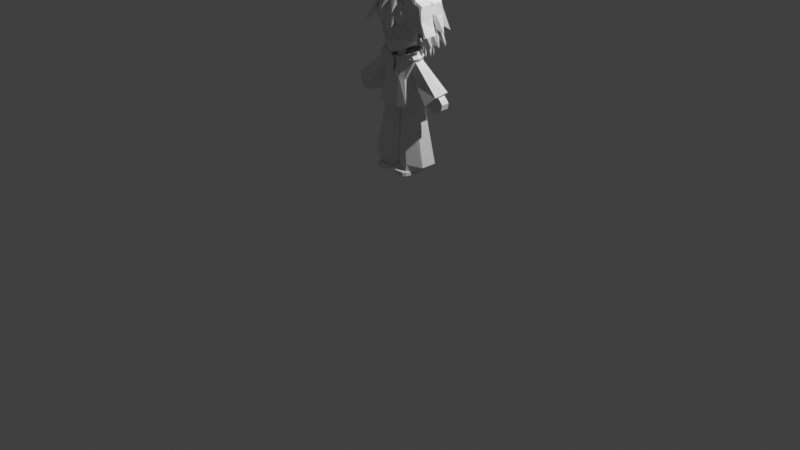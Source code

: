 # Source: LowPolyOllieV22.blend  (saved by Blender 5.0.119; exported with 4.5.12 LTS)
import bpy
from mathutils import Matrix  # noqa: F401  (used for matrix-valued properties, if any)

bpy.ops.wm.read_factory_settings(use_empty=True)
scene = bpy.context.scene
scene.name = 'Scene'

# ---- collections
col_ollie = bpy.data.collections.new('ollie'); scene.collection.children.link(col_ollie)

# ---- materials (node trees are filled in below, after node groups)
mat_material = bpy.data.materials.new('Material')

# ---- material node trees
mat_material.use_nodes = True; mat_material.node_tree.nodes.clear()
_N = mat_material.node_tree.nodes; _L = mat_material.node_tree.links
n0 = _N.new('ShaderNodeBsdfPrincipled'); n0.name = 'Principled BSDF'; n0.location = (-200, 100)
n1 = _N.new('ShaderNodeOutputMaterial'); n1.name = 'Material Output'; n1.location = (200, 100)
_L.new(n0.outputs[0], n1.inputs[0])
n1.is_active_output = True

# ---- world
world_world = bpy.data.worlds.new('World'); scene.world = world_world
world_world.use_nodes = True; world_world.node_tree.nodes.clear()
_N = world_world.node_tree.nodes; _L = world_world.node_tree.links
n0 = _N.new('ShaderNodeOutputWorld'); n0.name = 'World Output'; n0.location = (200, 100)
n1 = _N.new('ShaderNodeBackground'); n1.name = 'Background'; n1.location = (-200, 100)
n1.inputs[0].default_value = (0.05088, 0.05088, 0.05088, 1.0)
_L.new(n1.outputs[0], n0.inputs[0])
n0.is_active_output = True
world_world.color = (0.05088, 0.05088, 0.05088)
world_world.sun_shadow_jitter_overblur = 0.0

# ---- cameras
cam_camera = bpy.data.cameras.new('Camera')
cam_camera.clip_end = 100.0
cam_camera.ortho_scale = 7.314

# ---- lights
light_light = bpy.data.lights.new('Light', 'POINT')
light_light.energy = 1000.0
light_light.shadow_soft_size = 0.1

# ---- meshes
me_cube = bpy.data.meshes.new('Cube')
me_cube.from_pydata([(0.04453, -0.08943, 0.565), (0.05973, -0.05196, 0.6189), (0.02066, 0.122, 0.565), (0.05973, 0.122, 0.668), (0.2054, -0.09587, 0.565), (0.1883, -0.05196, 0.6189), (0.2274, 0.122, 0.565), (0.1883, 0.122, 0.668), (0.02066, 0.01305, 0.565), (0.05973, 0.01305, 0.668), (0.2274, 0.01305, 0.565), (0.1883, 0.01305, 0.668), (0.04453, -0.08943, 0.6009), (0.02066, 0.122, 0.6009), (0.2274, 0.122, 0.6009), (0.2054, -0.09587, 0.6009), (0.2274, 0.01305, 0.6009), (0.02066, 0.01305, 0.6009), (0.1787, 0.1632, 0.565), (0.1787, 0.122, 0.668), (0.1787, -0.122, 0.565), (0.1787, -0.05196, 0.6189), (0.1787, 0.01305, 0.668), (0.1787, 0.01305, 0.565), (0.1787, -0.122, 0.6009), (0.1787, 0.1632, 0.6009), (0.06806, 0.1632, 0.565), (0.06806, -0.05196, 0.6189), (0.06806, 0.01305, 0.565), (0.06806, -0.122, 0.6009), (0.06806, 0.122, 0.668), (0.06806, -0.122, 0.565), (0.06806, 0.01305, 0.668), (0.06806, 0.1632, 0.6009)], [], [(17, 9, 3, 13), (25, 19, 7, 14), (16, 11, 5, 15), (29, 27, 1, 12), (23, 10, 4, 20), (32, 9, 1, 27), (30, 3, 9, 32), (18, 6, 10, 23), (14, 7, 11, 16), (12, 1, 9, 17), (0, 12, 17, 8), (6, 14, 16, 10), (31, 29, 12, 0), (10, 16, 15, 4), (18, 25, 14, 6), (8, 17, 13, 2), (26, 33, 25, 18), (4, 15, 24, 20), (26, 18, 23, 28), (7, 19, 22, 11), (11, 22, 21, 5), (28, 23, 20, 31), (15, 5, 21, 24), (33, 30, 19, 25), (13, 3, 30, 33), (8, 28, 31, 0), (2, 26, 28, 8), (2, 13, 33, 26), (20, 24, 29, 31), (19, 30, 32, 22), (22, 32, 27, 21), (24, 21, 27, 29)])
_uv = me_cube.uv_layers.new(name='UVMap')
_uv.uv.foreach_set('vector', [0.4947, 0.1384, 0.625, 0.1384, 0.625, 0.25, 0.4947, 0.25, 0.4947, 0.4411, 0.625, 0.4411, 0.625, 0.5, 0.4947, 0.5, 0.4947, 0.6116, 0.625, 0.6116, 0.625, 0.75, 0.4947, 0.75, 0.4947, 0.9427, 0.625, 0.9427, 0.625, 1.0, 0.4947, 1.0, 0.3161, 0.6116, 0.375, 0.6116, 0.375, 0.75, 0.3161, 0.75, 0.8177, 0.6116, 0.875, 0.6116, 0.875, 0.75, 0.8177, 0.75, 0.8177, 0.5, 0.875, 0.5, 0.875, 0.6116, 0.8177, 0.6116, 0.3161, 0.5, 0.375, 0.5, 0.375, 0.6116, 0.3161, 0.6116, 0.4947, 0.5, 0.625, 0.5, 0.625, 0.6116, 0.4947, 0.6116, 0.4947, 0.0, 0.625, 0.0, 0.625, 0.1384, 0.4947, 0.1384, 0.375, 0.0, 0.4947, 0.0, 0.4947, 0.1384, 0.375, 0.1384, 0.375, 0.5, 0.4947, 0.5, 0.4947, 0.6116, 0.375, 0.6116, 0.375, 0.9427, 0.4947, 0.9427, 0.4947, 1.0, 0.375, 1.0, 0.375, 0.6116, 0.4947, 0.6116, 0.4947, 0.75, 0.375, 0.75, 0.375, 0.4411, 0.4947, 0.4411, 0.4947, 0.5, 0.375, 0.5, 0.375, 0.1384, 0.4947, 0.1384, 0.4947, 0.25, 0.375, 0.25, 0.375, 0.3073, 0.4947, 0.3073, 0.4947, 0.4411, 0.375, 0.4411, 0.375, 0.75, 0.4947, 0.75, 0.4947, 0.8089, 0.375, 0.8089, 0.1823, 0.5, 0.3161, 0.5, 0.3161, 0.6116, 0.1823, 0.6116, 0.625, 0.5, 0.6839, 0.5, 0.6839, 0.6116, 0.625, 0.6116, 0.625, 0.6116, 0.6839, 0.6116, 0.6839, 0.75, 0.625, 0.75, 0.1823, 0.6116, 0.3161, 0.6116, 0.3161, 0.75, 0.1823, 0.75, 0.4947, 0.75, 0.625, 0.75, 0.625, 0.8089, 0.4947, 0.8089, 0.4947, 0.3073, 0.625, 0.3073, 0.625, 0.4411, 0.4947, 0.4411, 0.4947, 0.25, 0.625, 0.25, 0.625, 0.3073, 0.4947, 0.3073, 0.125, 0.6116, 0.1823, 0.6116, 0.1823, 0.75, 0.125, 0.75, 0.125, 0.5, 0.1823, 0.5, 0.1823, 0.6116, 0.125, 0.6116, 0.375, 0.25, 0.4947, 0.25, 0.4947, 0.3073, 0.375, 0.3073, 0.375, 0.8089, 0.4947, 0.8089, 0.4947, 0.9427, 0.375, 0.9427, 0.6839, 0.5, 0.8177, 0.5, 0.8177, 0.6116, 0.6839, 0.6116, 0.6839, 0.6116, 0.8177, 0.6116, 0.8177, 0.75, 0.6839, 0.75, 0.4947, 0.8089, 0.625, 0.8089, 0.625, 0.9427, 0.4947, 0.9427])
me_cube.update()
me_cylinder = bpy.data.meshes.new('Cylinder')
me_cylinder.from_pydata([(0.186, 0.2535, 0.5893), (0.1041, 0.195, 1.323), (0.2425, 0.1696, 0.5877), (0.1892, 0.1375, 1.323), (0.2425, 0.001817, 0.5877), (0.1892, 0.02263, 1.323), (0.186, -0.08209, 0.6193), (0.1041, -0.03483, 1.323), (0.007503, -0.002169, 0.5961), (0.003757, 0.02263, 1.323), (0.01901, 0.1696, 0.5965), (0.003757, 0.1375, 1.323), (0.186, 0.2535, 0.6468), (0.3292, 0.1694, 0.6597), (0.3292, 0.001627, 0.6597), (0.186, -0.08209, 0.6768), (0.001964, 0.001817, 0.6468), (0.001964, 0.1696, 0.6468), (0.2785, 0.1696, 0.6264), (0.2785, 0.001817, 0.6264), (0.186, -0.08209, 0.6454), (0.01495, -0.008338, 0.6197), (0.01495, 0.1595, 0.6197), (0.1854, 0.2398, 0.616), (0.06726, -0.09895, 0.6271), (0.05304, -0.005594, 1.323), (0.07272, -0.05072, 0.6865), (0.07101, -0.05238, 0.6428)], [], [(12, 1, 3, 13), (13, 3, 5, 14), (14, 5, 7, 15), (26, 25, 9, 16), (16, 9, 11, 17), (17, 11, 1, 12), (22, 17, 12, 23), (21, 16, 17, 22), (27, 26, 16, 21), (19, 14, 15, 20), (18, 13, 14, 19), (23, 12, 13, 18), (0, 23, 18, 2), (2, 18, 19, 4), (4, 19, 20, 6), (24, 27, 21, 8), (8, 21, 22, 10), (10, 22, 23, 0), (6, 20, 27, 24), (20, 15, 26, 27), (15, 7, 25, 26)])
_uv = me_cylinder.uv_layers.new(name='UVMap')
_uv.uv.foreach_set('vector', [1.0, 0.08177, 1.0, 1.0, 0.8333, 1.0, 0.8333, 0.08177, 0.8333, 0.08177, 0.8333, 1.0, 0.6667, 1.0, 0.6667, 0.08177, 0.6667, 0.08177, 0.6667, 1.0, 0.5, 1.0, 0.5, 0.08177, 0.4152, 0.08177, 0.4152, 1.0, 0.3333, 1.0, 0.3333, 0.08177, 0.3333, 0.08177, 0.3333, 1.0, 0.1667, 1.0, 0.1667, 0.08177, 0.1667, 0.08177, 0.1667, 1.0, -8.941e-08, 1.0, -8.941e-08, 0.08177, 0.1667, 0.03707, 0.1667, 0.08177, -8.941e-08, 0.08177, -8.941e-08, 0.03707, 0.3333, 0.03707, 0.3333, 0.08177, 0.1667, 0.08177, 0.1667, 0.03707, 0.4152, 0.03707, 0.4152, 0.08177, 0.3333, 0.08177, 0.3333, 0.03707, 0.6667, 0.03707, 0.6667, 0.08177, 0.5, 0.08177, 0.5, 0.03707, 0.8333, 0.03707, 0.8333, 0.08177, 0.6667, 0.08177, 0.6667, 0.03707, 1.0, 0.03707, 1.0, 0.08177, 0.8333, 0.08177, 0.8333, 0.03707, 1.0, 0.0, 1.0, 0.03707, 0.8333, 0.03707, 0.8333, 0.0, 0.8333, 0.0, 0.8333, 0.03707, 0.6667, 0.03707, 0.6667, 0.0, 0.6667, 0.0, 0.6667, 0.03707, 0.5, 0.03707, 0.5, 0.0, 0.4152, 0.0, 0.4152, 0.03707, 0.3333, 0.03707, 0.3333, 0.0, 0.3333, 0.0, 0.3333, 0.03707, 0.1667, 0.03707, 0.1667, 0.0, 0.1667, 0.0, 0.1667, 0.03707, -8.941e-08, 0.03707, -8.941e-08, 0.0, 0.5, 0.0, 0.5, 0.03707, 0.4152, 0.03707, 0.4152, 0.0, 0.5, 0.03707, 0.5, 0.08177, 0.4152, 0.08177, 0.4152, 0.03707, 0.5, 0.08177, 0.5, 1.0, 0.4152, 1.0, 0.4152, 0.08177])
me_cylinder.update()
me_cube_001 = bpy.data.meshes.new('Cube.001')
me_cube_001.from_pydata([(0.6829, -0.3104, -0.947), (0.7308, -0.05861, 0.9721), (0.6829, 0.8392, -0.947), (0.5881, 0.5357, 1.028), (0.0, 0.9451, -1.045), (-0.001365, 0.7531, 0.9276), (0.0, -0.3953, -1.045), (0.2288, -0.1441, 0.7912), (0.4767, 0.7167, 0.02449), (0.4967, -0.2015, 0.02449), (-0.0009827, -0.2863, 0.1906), (-0.0009827, 0.7167, 0.1089), (0.6821, 0.5298, 0.6867), (0.7948, -0.07186, 0.6709), (0.09009, -0.1514, 0.5616), (-0.000178, 0.6645, 0.5616), (0.6544, 0.5357, 0.8905), (0.7671, -0.09757, 0.8748), (0.1159, -0.1272, 0.6514), (-0.001243, 0.7662, 0.7998), (0.7525, 0.5232, 0.8059), (0.8652, -0.11, 0.7901), (0.09009, -0.183, 0.607), (-0.001996, 0.8377, 0.6877), (0.395, 0.6921, 1.008), (0.2942, -0.3953, -1.015), (0.2942, 0.9451, -1.015), (0.4978, -0.1441, 0.8978), (0.2755, -0.2855, 0.09026), (0.1727, 0.7167, 0.1043), (0.4628, -0.1514, 0.6871), (0.4261, 0.6585, 0.6988), (0.4406, -0.1272, 0.7968), (0.4203, 0.6977, 0.8472), (0.4233, 0.7914, 0.779), (0.4233, -0.183, 0.7198), (0.8654, 0.2807, -0.947), (0.7008, 0.3138, 1.012), (-0.0006837, 0.4059, 0.8308), (0.0, 0.2807, -1.045), (0.6592, 0.2706, 0.02449), (0.7948, 0.3079, 0.6709), (0.7671, 0.3138, 0.8748), (0.8652, 0.3014, 0.7901), (0.4781, 0.3288, 0.857), (0.2942, 0.2807, -1.015), (0.7806, 0.1276, 0.992), (0.2387, 0.187, 0.8051), (0.0, -0.0573, -1.045), (0.6328, 0.03455, 0.02449), (0.8596, 0.118, 0.6709), (0.832, 0.1081, 0.8748), (0.9301, 0.09566, 0.7901), (0.5195, 0.09053, 0.8902), (0.2942, -0.0573, -1.015), (0.7742, -0.01488, -0.947)], [], [(33, 24, 3, 16), (51, 46, 1, 17), (54, 55, 0, 25), (53, 47, 7, 27), (32, 27, 7, 18), (25, 28, 10, 6), (55, 49, 9, 0), (26, 29, 8, 2), (28, 30, 14, 10), (49, 50, 13, 9), (29, 31, 12, 8), (35, 32, 18, 22), (52, 51, 17, 21), (34, 33, 16, 20), (31, 34, 20, 12), (50, 52, 21, 13), (30, 35, 22, 14), (13, 21, 35, 30), (15, 23, 34, 31), (23, 19, 33, 34), (21, 17, 32, 35), (11, 15, 31, 29), (9, 13, 30, 28), (4, 11, 29, 26), (0, 9, 28, 25), (17, 1, 27, 32), (46, 53, 27, 1), (48, 54, 25, 6), (19, 5, 24, 33), (4, 26, 45, 39), (3, 24, 44, 37), (12, 20, 43, 41), (20, 16, 42, 43), (8, 12, 41, 40), (2, 8, 40, 36), (24, 5, 38, 44), (26, 2, 36, 45), (16, 3, 37, 42), (39, 45, 54, 48), (37, 44, 53, 46), (41, 43, 52, 50), (43, 42, 51, 52), (40, 41, 50, 49), (36, 40, 49, 55), (44, 38, 47, 53), (45, 36, 55, 54), (42, 37, 46, 51)])
_uv = me_cube_001.uv_layers.new(name='UVMap')
_uv.uv.foreach_set('vector', [0.6093, 0.4421, 0.625, 0.4421, 0.625, 0.5, 0.6093, 0.5, 0.6093, 0.6857, 0.625, 0.6857, 0.625, 0.75, 0.6093, 0.75, 0.3171, 0.6857, 0.375, 0.6857, 0.375, 0.75, 0.3171, 0.75, 0.6829, 0.6857, 0.75, 0.6857, 0.75, 0.75, 0.6829, 0.75, 0.6093, 0.8079, 0.625, 0.8079, 0.625, 0.875, 0.6093, 0.875, 0.375, 0.8079, 0.5031, 0.8079, 0.5031, 0.875, 0.375, 0.875, 0.375, 0.6857, 0.5031, 0.6857, 0.5031, 0.75, 0.375, 0.75, 0.375, 0.4421, 0.5031, 0.4421, 0.5031, 0.5, 0.375, 0.5, 0.5031, 0.8079, 0.5824, 0.8079, 0.5824, 0.875, 0.5031, 0.875, 0.5031, 0.6857, 0.5824, 0.6857, 0.5824, 0.75, 0.5031, 0.75, 0.5031, 0.4421, 0.5824, 0.4421, 0.5824, 0.5, 0.5031, 0.5, 0.5962, 0.8079, 0.6093, 0.8079, 0.6093, 0.875, 0.5962, 0.875, 0.5962, 0.6857, 0.6093, 0.6857, 0.6093, 0.75, 0.5962, 0.75, 0.5962, 0.4421, 0.6093, 0.4421, 0.6093, 0.5, 0.5962, 0.5, 0.5824, 0.4421, 0.5962, 0.4421, 0.5962, 0.5, 0.5824, 0.5, 0.5824, 0.6857, 0.5962, 0.6857, 0.5962, 0.75, 0.5824, 0.75, 0.5824, 0.8079, 0.5962, 0.8079, 0.5962, 0.875, 0.5824, 0.875, 0.5824, 0.75, 0.5962, 0.75, 0.5962, 0.8079, 0.5824, 0.8079, 0.5824, 0.375, 0.5962, 0.375, 0.5962, 0.4421, 0.5824, 0.4421, 0.5962, 0.375, 0.6093, 0.375, 0.6093, 0.4421, 0.5962, 0.4421, 0.5962, 0.75, 0.6093, 0.75, 0.6093, 0.8079, 0.5962, 0.8079, 0.5031, 0.375, 0.5824, 0.375, 0.5824, 0.4421, 0.5031, 0.4421, 0.5031, 0.75, 0.5824, 0.75, 0.5824, 0.8079, 0.5031, 0.8079, 0.375, 0.375, 0.5031, 0.375, 0.5031, 0.4421, 0.375, 0.4421, 0.375, 0.75, 0.5031, 0.75, 0.5031, 0.8079, 0.375, 0.8079, 0.6093, 0.75, 0.625, 0.75, 0.625, 0.8079, 0.6093, 0.8079, 0.625, 0.6857, 0.6829, 0.6857, 0.6829, 0.75, 0.625, 0.75, 0.25, 0.6857, 0.3171, 0.6857, 0.3171, 0.75, 0.25, 0.75, 0.6093, 0.375, 0.625, 0.375, 0.625, 0.4421, 0.6093, 0.4421, 0.25, 0.5, 0.3171, 0.5, 0.3171, 0.6215, 0.25, 0.6215, 0.625, 0.5, 0.6829, 0.5, 0.6829, 0.6215, 0.625, 0.6215, 0.5824, 0.5, 0.5962, 0.5, 0.5962, 0.6215, 0.5824, 0.6215, 0.5962, 0.5, 0.6093, 0.5, 0.6093, 0.6215, 0.5962, 0.6215, 0.5031, 0.5, 0.5824, 0.5, 0.5824, 0.6215, 0.5031, 0.6215, 0.375, 0.5, 0.5031, 0.5, 0.5031, 0.6215, 0.375, 0.6215, 0.6829, 0.5, 0.75, 0.5, 0.75, 0.6215, 0.6829, 0.6215, 0.3171, 0.5, 0.375, 0.5, 0.375, 0.6215, 0.3171, 0.6215, 0.6093, 0.5, 0.625, 0.5, 0.625, 0.6215, 0.6093, 0.6215, 0.25, 0.6215, 0.3171, 0.6215, 0.3171, 0.6857, 0.25, 0.6857, 0.625, 0.6215, 0.6829, 0.6215, 0.6829, 0.6857, 0.625, 0.6857, 0.5824, 0.6215, 0.5962, 0.6215, 0.5962, 0.6857, 0.5824, 0.6857, 0.5962, 0.6215, 0.6093, 0.6215, 0.6093, 0.6857, 0.5962, 0.6857, 0.5031, 0.6215, 0.5824, 0.6215, 0.5824, 0.6857, 0.5031, 0.6857, 0.375, 0.6215, 0.5031, 0.6215, 0.5031, 0.6857, 0.375, 0.6857, 0.6829, 0.6215, 0.75, 0.6215, 0.75, 0.6857, 0.6829, 0.6857, 0.3171, 0.6215, 0.375, 0.6215, 0.375, 0.6857, 0.3171, 0.6857, 0.6093, 0.6215, 0.625, 0.6215, 0.625, 0.6857, 0.6093, 0.6857])
me_cube_001.update()
me_cube_002 = bpy.data.meshes.new('Cube.002')
me_cube_002.from_pydata([(0.1289, -0.04407, 1.263), (0.1289, -0.02069, 1.713), (0.1289, 0.1587, 1.263), (0.1289, 0.09303, 1.713), (0.1289, 0.1425, 1.502), (0.1289, -0.0479, 1.502), (0.0, 0.1587, 1.263), (0.0, 0.09303, 1.713), (0.0, -0.04407, 1.263), (0.0, -0.02069, 1.713), (0.0, -0.0479, 1.502), (0.0, 0.1425, 1.502)], [], [(11, 7, 3, 4), (4, 3, 1, 5), (6, 2, 0, 8), (2, 4, 5, 0), (6, 11, 4, 2), (0, 5, 10, 8), (3, 7, 9, 1), (5, 1, 9, 10)])
_uv = me_cube_002.uv_layers.new(name='UVMap')
_uv.uv.foreach_set('vector', [0.5, 0.375, 0.625, 0.375, 0.625, 0.5, 0.5, 0.5, 0.5, 0.5, 0.625, 0.5, 0.625, 0.75, 0.5, 0.75, 0.25, 0.5, 0.375, 0.5, 0.375, 0.75, 0.25, 0.75, 0.375, 0.5, 0.5, 0.5, 0.5, 0.75, 0.375, 0.75, 0.375, 0.375, 0.5, 0.375, 0.5, 0.5, 0.375, 0.5, 0.375, 0.75, 0.5, 0.75, 0.5, 0.875, 0.375, 0.875, 0.625, 0.5, 0.75, 0.5, 0.75, 0.75, 0.625, 0.75, 0.5, 0.75, 0.625, 0.75, 0.625, 0.875, 0.5, 0.875])
me_cube_002.update()
me_cylinder_002 = bpy.data.meshes.new('Cylinder.002')
me_cylinder_002.from_pydata([(0.4388, 0.1891, 1.348), (0.1436, 0.1459, 1.649), (0.5278, 0.1246, 1.455), (0.1718, 0.1173, 1.72), (0.5243, -0.03326, 1.434), (0.1769, 0.005899, 1.737), (0.4249, -0.073, 1.337), (0.1362, 0.00263, 1.64), (0.349, 0.07, 1.273), (0.1186, 0.08257, 1.602)], [], [(0, 1, 3, 2), (2, 3, 5, 4), (4, 5, 7, 6), (6, 7, 9, 8), (8, 9, 1, 0), (2, 4, 6, 8, 0), (1, 9, 7, 5, 3)])
_uv = me_cylinder_002.uv_layers.new(name='UVMap')
_uv.uv.foreach_set('vector', [1.0, 0.0, 1.0, 1.0, 0.8, 1.0, 0.8, 0.0, 0.8, 0.0, 0.8, 1.0, 0.6, 1.0, 0.6, 0.0, 0.6, 0.0, 0.6, 1.0, 0.4, 1.0, 0.4, 0.0, 0.4, 0.0, 0.4, 1.0, 0.2, 1.0, 0.2, 0.0, 0.2, 0.0, 0.2, 1.0, 2.98e-08, 1.0, 2.98e-08, 0.0, 0.8, 0.0, 0.6, 0.0, 0.4, 0.0, 0.2, 0.0, 2.98e-08, 0.0, 2.98e-08, 1.0, 0.2, 1.0, 0.4, 1.0, 0.6, 1.0, 0.8, 1.0])
me_cylinder_002.update()
me_cube_003 = bpy.data.meshes.new('Cube.003')
me_cube_003.from_pydata([(0.4625, 0.01463, 1.254), (0.3676, 0.01412, 1.323), (0.4613, 0.1034, 1.254), (0.3663, 0.1029, 1.323), (0.5637, 0.01516, 1.362), (0.4833, 0.01472, 1.446), (0.5625, 0.104, 1.362), (0.4821, 0.1035, 1.446), (0.4227, 0.01441, 1.271), (0.4214, 0.1032, 1.271), (0.5372, 0.1038, 1.395), (0.5384, 0.01502, 1.395), (0.515, 0.1037, 1.268), (0.4083, 0.1032, 1.368), (0.5163, 0.01491, 1.268), (0.4096, 0.01434, 1.368), (0.4647, 0.01463, 1.316), (0.4634, 0.1034, 1.316), (0.4439, 0.1033, 1.406), (0.5518, 0.0151, 1.306), (0.499, 0.1036, 1.354), (0.5506, 0.1039, 1.306), (0.4451, 0.01452, 1.406), (0.5002, 0.01482, 1.354), (0.4619, 0.05616, 1.254), (0.367, 0.05565, 1.323), (0.5631, 0.05669, 1.362), (0.4828, 0.05625, 1.446), (0.5379, 0.05655, 1.395), (0.4221, 0.05595, 1.271), (0.409, 0.05587, 1.368), (0.5157, 0.05644, 1.268), (0.4445, 0.05605, 1.406), (0.5512, 0.05663, 1.306)], [], [(29, 25, 3, 9), (20, 18, 7, 10), (28, 27, 5, 11), (16, 15, 1, 8), (33, 26, 4, 19), (30, 25, 1, 15), (14, 16, 8, 0), (26, 28, 11, 4), (21, 20, 10, 6), (24, 29, 9, 2), (2, 9, 17, 12), (19, 23, 16, 14), (32, 30, 15, 22), (24, 31, 14, 0), (23, 22, 15, 16), (9, 3, 13, 17), (11, 5, 22, 23), (27, 32, 22, 5), (4, 11, 23, 19), (12, 17, 20, 21), (31, 33, 19, 14), (17, 13, 18, 20), (12, 21, 33, 31), (7, 18, 32, 27), (2, 12, 31, 24), (18, 13, 30, 32), (0, 8, 29, 24), (6, 10, 28, 26), (13, 3, 25, 30), (21, 6, 26, 33), (10, 7, 27, 28), (8, 1, 25, 29)])
_uv = me_cube_003.uv_layers.new(name='UVMap')
_uv.uv.foreach_set('vector', [0.4941, 0.1169, 0.625, 0.1169, 0.625, 0.25, 0.4941, 0.25, 0.4941, 0.4174, 0.625, 0.4174, 0.625, 0.5, 0.4941, 0.5, 0.4941, 0.6331, 0.625, 0.6331, 0.625, 0.75, 0.4941, 0.75, 0.4941, 0.9093, 0.625, 0.9093, 0.625, 1.0, 0.4941, 1.0, 0.2924, 0.6331, 0.375, 0.6331, 0.375, 0.75, 0.2924, 0.75, 0.7843, 0.6331, 0.875, 0.6331, 0.875, 0.75, 0.7843, 0.75, 0.375, 0.9093, 0.4941, 0.9093, 0.4941, 1.0, 0.375, 1.0, 0.375, 0.6331, 0.4941, 0.6331, 0.4941, 0.75, 0.375, 0.75, 0.375, 0.4174, 0.4941, 0.4174, 0.4941, 0.5, 0.375, 0.5, 0.375, 0.1169, 0.4941, 0.1169, 0.4941, 0.25, 0.375, 0.25, 0.375, 0.25, 0.4941, 0.25, 0.4941, 0.3407, 0.375, 0.3407, 0.375, 0.8326, 0.4941, 0.8326, 0.4941, 0.9093, 0.375, 0.9093, 0.7076, 0.6331, 0.7843, 0.6331, 0.7843, 0.75, 0.7076, 0.75, 0.125, 0.6331, 0.2157, 0.6331, 0.2157, 0.75, 0.125, 0.75, 0.4941, 0.8326, 0.625, 0.8326, 0.625, 0.9093, 0.4941, 0.9093, 0.4941, 0.25, 0.625, 0.25, 0.625, 0.3407, 0.4941, 0.3407, 0.4941, 0.75, 0.625, 0.75, 0.625, 0.8326, 0.4941, 0.8326, 0.625, 0.6331, 0.7076, 0.6331, 0.7076, 0.75, 0.625, 0.75, 0.375, 0.75, 0.4941, 0.75, 0.4941, 0.8326, 0.375, 0.8326, 0.375, 0.3407, 0.4941, 0.3407, 0.4941, 0.4174, 0.375, 0.4174, 0.2157, 0.6331, 0.2924, 0.6331, 0.2924, 0.75, 0.2157, 0.75, 0.4941, 0.3407, 0.625, 0.3407, 0.625, 0.4174, 0.4941, 0.4174, 0.2157, 0.5, 0.2924, 0.5, 0.2924, 0.6331, 0.2157, 0.6331, 0.625, 0.5, 0.7076, 0.5, 0.7076, 0.6331, 0.625, 0.6331, 0.125, 0.5, 0.2157, 0.5, 0.2157, 0.6331, 0.125, 0.6331, 0.7076, 0.5, 0.7843, 0.5, 0.7843, 0.6331, 0.7076, 0.6331, 0.375, 0.0, 0.4941, 0.0, 0.4941, 0.1169, 0.375, 0.1169, 0.375, 0.5, 0.4941, 0.5, 0.4941, 0.6331, 0.375, 0.6331, 0.7843, 0.5, 0.875, 0.5, 0.875, 0.6331, 0.7843, 0.6331, 0.2924, 0.5, 0.375, 0.5, 0.375, 0.6331, 0.2924, 0.6331, 0.4941, 0.5, 0.625, 0.5, 0.625, 0.6331, 0.4941, 0.6331, 0.4941, 0.0, 0.625, 0.0, 0.625, 0.1169, 0.4941, 0.1169])
me_cube_003.update()
me_cylinder_001 = bpy.data.meshes.new('Cylinder.001')
me_cylinder_001.from_pydata([(0.04262, -0.03527, 1.815), (0.04262, -0.03527, 1.696), (-0.008916, 0.05399, 1.815), (-0.008916, 0.05399, 1.696), (0.09416, 0.05399, 1.815), (0.09416, 0.05399, 1.696)], [], [(0, 1, 3, 2), (2, 3, 5, 4), (3, 1, 5), (4, 5, 1, 0), (0, 2, 4)])
_uv = me_cylinder_001.uv_layers.new(name='UVMap')
_uv.uv.foreach_set('vector', [1.0, 0.5, 1.0, 1.0, 0.6667, 1.0, 0.6667, 0.5, 0.6667, 0.5, 0.6667, 1.0, 0.3333, 1.0, 0.3333, 0.5, 0.4578, 0.13, 0.25, 0.49, 0.04215, 0.13, 0.3333, 0.5, 0.3333, 1.0, -5.96e-08, 1.0, -5.96e-08, 0.5, 0.75, 0.49, 0.9578, 0.13, 0.5422, 0.13])
me_cylinder_001.update()
me_plane = bpy.data.meshes.new('Plane')
me_plane.from_pydata([(0.2192, -0.007239, 1.909), (0.1741, 0.01327, 2.248), (-2.98e-08, 0.01807, 1.777), (5.96e-08, -0.07545, 2.248), (-1.56e-08, -0.1049, 1.777), (0.165, 0.08167, 1.841), (-6.935e-09, -0.1596, 1.905), (-3.991e-10, -0.1106, 1.938), (2.542e-08, -0.1225, 2.118), (0.2578, 0.01069, 2.117), (0.1171, -0.06174, 1.818), (-1.051e-08, -0.1479, 1.819)], [], [(0, 10, 11, 6), (4, 10, 5, 2), (6, 7, 0), (7, 8, 9, 0), (9, 8, 3, 1), (10, 0, 5), (11, 10, 4), (0, 9, 5)])
_uv = me_plane.uv_layers.new(name='UVMap')
_uv.uv.foreach_set('vector', [0.0, 0.0, 0.4088, 0.0919, 0.5, 0.2157, 0.5, 0.2558, 0.5, 0.1588, 0.4088, 0.0919, 0.2835, 0.0, 0.5, 0.0, 0.5, 0.2558, 0.5, 0.3289, 0.0, 0.0, 0.5, 0.3289, 0.5, 0.6177, 0.0, 0.4411, 0.0, 0.0, 0.0, 0.4411, 0.5, 0.6177, 0.5, 1.0, 0.0, 1.0, 0.4088, 0.0919, 0.0, 0.0, 0.2835, 0.0, 0.5, 0.2157, 0.4088, 0.0919, 0.5, 0.1588, 0.0, 0.0, 0.0, 0.4411, 0.2835, 0.0])
me_plane.update()
me_cube_004 = bpy.data.meshes.new('Cube.004')
me_cube_004.from_pydata([(0.297, 0.07971, 2.14), (0.0, 0.07971, 2.328), (0.1928, 0.07971, 2.327), (0.2166, 0.03697, 1.931), (0.218, 0.1615, 1.893), (0.1846, 0.006567, 2.327), (0.2166, 0.286, 1.884), (0.231, 0.2751, 2.327), (0.0, 0.3063, 1.886), (0.0, 0.2751, 2.328), (0.0, 0.006567, 2.335), (0.297, 0.2751, 2.129), (0.2205, -0.0398, 2.237), (0.0, -0.1148, 2.254), (0.0, 0.4348, 2.129), (0.05109, 0.07971, 2.375), (0.05109, 0.2751, 2.375), (0.1391, 0.3142, 1.884), (0.05109, 0.006567, 2.354), (0.092, -0.1111, 2.251), (0.1498, 0.4275, 2.129), (0.1991, -0.01425, 2.292), (0.2823, 0.2751, 2.237), (0.2823, 0.07971, 2.237), (0.0, -0.09184, 2.294), (0.0, 0.3969, 2.263), (0.04929, -0.06638, 2.322), (0.143, 0.3969, 2.251), (0.0, -0.1839, 2.095), (0.2657, 0.07971, 1.963), (0.297, 0.2751, 2.017), (0.2668, -0.0398, 2.141), (0.0, -0.1458, 2.045), (0.0, 0.3969, 2.017), (0.1366, 0.3969, 2.017), (0.07792, -0.1225, 2.103), (-0.0194, 0.1774, 2.342), (0.1964, 0.1774, 2.341), (0.3072, 0.1774, 2.136), (0.03677, 0.1774, 2.394), (0.291, 0.1774, 2.242), (0.3072, 0.1774, 2.0), (0.02046, -0.1542, 1.948), (0.1177, 0.07971, 2.357), (0.01999, -0.1542, 1.95), (0.1177, 0.2751, 2.357), (0.1177, 0.006567, 2.336), (0.133, -0.09393, 2.262), (0.06378, -0.06468, 2.309), (0.1509, -0.09687, 2.04), (0.11, 0.1774, 2.374), (0.2185, -0.07172, 2.04), (0.1588, -0.1223, 2.112), (0.2665, -0.02915, 1.961), (0.0, 0.2972, 1.828), (0.1366, 0.2972, 1.828), (0.1366, 0.2972, 1.827), (0.2061, 0.2751, 1.827), (0.2073, 0.1774, 1.835), (0.2061, 0.07971, 1.864), (0.07134, 0.3142, 1.884), (0.03006, 0.006567, 2.346), (0.04241, -0.1053, 2.254), (0.03006, 0.07971, 2.356), (0.03006, 0.2751, 2.356), (0.04372, 0.4305, 2.129), (0.05841, 0.3969, 2.256), (0.03183, -0.06283, 2.312), (0.04822, 0.3969, 2.017), (0.04585, -0.1356, 2.079), (0.01366, 0.1774, 2.373), (0.08041, 0.2972, 1.828), (0.2064, 0.1024, 1.735), (0.2064, 0.1061, 1.734), (0.207, 0.1507, 1.721), (0.207, 0.1544, 1.72), (0.2066, 0.2367, 1.83), (0.2068, 0.2178, 1.71), (0.2064, 0.2562, 1.707), (0.1765, 0.2845, 1.705), (0.2067, 0.1292, 1.85), (0.1065, 0.2972, 1.705), (0.1368, 0.2972, 1.827), (0.03795, 0.2972, 1.705), (0.2359, 0.07971, 1.88), (0.2516, 0.2751, 1.888), (0.0, 0.3471, 1.888), (0.1366, 0.3471, 1.888), (0.2572, 0.1774, 1.884), (0.08041, 0.3471, 1.888), (0.2168, 0.3513, 2.129), (0.1723, 0.3001, 1.884), (0.2061, 0.336, 2.244), (0.2168, 0.336, 2.017), (0.1941, 0.3111, 1.888), (0.3562, 0.2379, 1.955), (0.3193, 0.3634, 1.957), (0.237, 0.1182, 2.411), (0.08259, -0.1225, 2.165), (0.0, -0.1425, 2.137), (0.2437, -0.0398, 2.189), (0.1495, -0.1211, 2.179), (0.04413, -0.1323, 2.154), (0.07243, -0.1681, 2.036), (0.2453, 0.4281, 1.948), (0.1269, 0.4974, 1.937), (-0.0002118, 0.517, 1.95), (0.04034, 0.3471, 1.888), (0.03969, 0.3969, 2.017), (0.1073, 0.3969, 2.017), (0.1082, 0.3471, 1.888), (0.1779, 0.3656, 2.017), (0.1667, 0.3282, 1.888), (0.2225, 0.2933, 1.888), (0.2514, 0.3098, 2.017), (0.2545, 0.2245, 1.935), (0.3023, 0.2244, 2.008), (0.2876, 0.1314, 1.983), (0.2478, 0.1343, 1.882), (0.08049, 0.4501, 1.818), (0.1819, 0.4301, 1.821), (0.2521, 0.3799, 1.802), (0.3137, 0.3075, 1.804), (0.3202, 0.215, 1.813), (0.3157, 0.115, 1.825), (0.07816, -0.168, 2.174), (0.1084, -0.06997, 2.312), (0.05083, -0.0889, 2.319), (0.0005042, -0.09914, 2.292)], [(44, 42)], [(41, 38, 0, 29, 117), (27, 7, 22, 92), (23, 2, 5, 21), (102, 62, 13, 99), (63, 1, 10, 61), (40, 37, 2, 23), (67, 61, 10, 24), (70, 36, 1, 63), (29, 0, 31), (90, 11, 96), (34, 109, 68, 105), (50, 39, 15, 43), (48, 46, 18, 26), (43, 15, 18, 46), (49, 52, 35), (66, 64, 16, 27), (65, 66, 27, 20), (62, 67, 24, 13), (38, 40, 23, 0), (0, 23, 21, 12), (90, 92, 22, 11), (107, 86, 119), (108, 107, 119), (33, 108, 119), (11, 22, 40, 38), (45, 16, 39, 50), (64, 9, 36, 70), (22, 7, 37, 40), (41, 116, 30, 95), (7, 27, 16, 45), (7, 45, 50, 37), (12, 21, 48, 47), (44, 35, 69, 32), (2, 43, 46, 5), (21, 5, 46, 48), (50, 43, 97), (31, 51, 53), (31, 0, 12, 100), (98, 101, 47, 19), (52, 51, 31), (71, 55, 81), (58, 80, 74, 75), (57, 76, 78), (60, 17, 55, 71), (6, 4, 58, 76, 57), (4, 3, 59, 80, 58), (17, 91, 6, 57, 82, 56), (8, 60, 71, 54), (54, 71, 83), (16, 64, 70, 39), (86, 33, 119), (19, 26, 67, 62), (14, 25, 66, 65), (25, 9, 64, 66), (14, 65, 106), (39, 70, 63, 15), (26, 18, 61, 67), (15, 63, 61, 18), (98, 19, 62, 102), (79, 82, 57), (73, 80, 59, 72), (58, 77, 76), (8, 86, 107, 89, 60), (4, 88, 118, 84, 3), (6, 85, 115, 88, 4), (91, 94, 113, 85, 6), (60, 89, 110, 87, 17), (17, 87, 112, 94, 91), (110, 89, 119), (20, 27, 92, 90), (93, 111, 34, 104), (30, 114, 93, 96), (11, 38, 95), (30, 11, 95), (38, 41, 95), (2, 37, 97), (93, 90, 96), (11, 30, 96), (47, 48, 26, 19), (37, 50, 97), (43, 2, 97), (35, 52, 101, 98), (35, 98, 103), (31, 100, 101, 52), (69, 102, 99, 32), (98, 102, 103), (12, 47, 101, 100), (90, 93, 104), (102, 69, 103), (69, 35, 103), (20, 34, 105), (34, 20, 104), (20, 90, 104), (33, 14, 106), (65, 20, 105), (68, 65, 105), (68, 108, 33, 106), (65, 68, 106), (68, 109, 119), (111, 112, 120), (93, 114, 121), (116, 115, 122), (115, 116, 123), (87, 110, 120), (117, 29, 124), (108, 68, 119), (89, 107, 119), (109, 110, 119), (34, 111, 120), (109, 34, 120), (114, 113, 121), (112, 87, 120), (110, 109, 120), (111, 93, 121), (112, 111, 121), (30, 116, 122), (113, 94, 121), (94, 112, 121), (85, 113, 122), (115, 85, 122), (41, 117, 123), (113, 114, 122), (114, 30, 122), (116, 41, 123), (117, 118, 123), (118, 117, 124), (88, 115, 123), (118, 88, 123), (84, 118, 124), (29, 84, 124), (126, 127, 125), (128, 127, 125), (10, 61, 127, 128), (18, 61, 127, 126)])
_uv = me_cube_004.uv_layers.new(name='UVMap')
_uv.uv.foreach_set('vector', [0.4375, 0.5625, 0.5, 0.5625, 0.5, 0.625, 0.4375, 0.625, 0.4375, 0.5919, 0.5625, 0.4325, 0.625, 0.5, 0.5625, 0.5, 0.5625, 0.4663, 0.5625, 0.625, 0.625, 0.625, 0.625, 0.75, 0.5625, 0.75, 0.4688, 0.8412, 0.5, 0.8412, 0.5, 0.875, 0.4688, 0.875, 0.7162, 0.625, 0.75, 0.625, 0.75, 0.75, 0.7162, 0.75, 0.5625, 0.5625, 0.625, 0.5625, 0.625, 0.625, 0.5625, 0.625, 0.5625, 0.8412, 0.625, 0.8412, 0.625, 0.875, 0.5625, 0.875, 0.7162, 0.5625, 0.75, 0.5625, 0.75, 0.625, 0.7162, 0.625, 0.4375, 0.625, 0.5, 0.625, 0.4375, 0.75, 0.5, 0.4662, 0.5, 0.5, 0.5, 0.4662, 0.4375, 0.4325, 0.4375, 0.4202, 0.4375, 0.4088, 0.4375, 0.4325, 0.6675, 0.5625, 0.6925, 0.5625, 0.6925, 0.625, 0.6675, 0.625, 0.5625, 0.7925, 0.625, 0.7925, 0.625, 0.8175, 0.5625, 0.8175, 0.6675, 0.625, 0.6925, 0.625, 0.6925, 0.75, 0.6675, 0.75, 0.4375, 0.7925, 0.4646, 0.7925, 0.4375, 0.8175, 0.5625, 0.4088, 0.625, 0.4088, 0.625, 0.4325, 0.5625, 0.4325, 0.5, 0.4088, 0.5625, 0.4088, 0.5625, 0.4325, 0.5, 0.4325, 0.5, 0.8412, 0.5625, 0.8412, 0.5625, 0.875, 0.5, 0.875, 0.5, 0.5625, 0.5625, 0.5625, 0.5625, 0.625, 0.5, 0.625, 0.5, 0.625, 0.5625, 0.625, 0.5625, 0.75, 0.5, 0.75, 0.5, 0.4662, 0.5625, 0.4663, 0.5625, 0.5, 0.5, 0.5, 0.4062, 0.392, 0.4062, 0.375, 0.4062, 0.392, 0.4375, 0.3917, 0.4062, 0.392, 0.4375, 0.3917, 0.4375, 0.375, 0.4375, 0.3917, 0.4375, 0.375, 0.5, 0.5, 0.5625, 0.5, 0.5625, 0.5625, 0.5, 0.5625, 0.6675, 0.5, 0.6925, 0.5, 0.6925, 0.5625, 0.6675, 0.5625, 0.7162, 0.5, 0.75, 0.5, 0.75, 0.5625, 0.7162, 0.5625, 0.5625, 0.5, 0.625, 0.5, 0.625, 0.5625, 0.5625, 0.5625, 0.4375, 0.5625, 0.4375, 0.5325, 0.4375, 0.5, 0.4375, 0.5625, 0.625, 0.5, 0.5625, 0.4325, 0.625, 0.4325, 0.625, 0.4575, 0.625, 0.5, 0.6675, 0.5, 0.6675, 0.5625, 0.625, 0.5625, 0.5, 0.75, 0.5625, 0.75, 0.5625, 0.7925, 0.5, 0.7925, 0.4375, 0.875, 0.4375, 0.8175, 0.4375, 0.8412, 0.4375, 0.875, 0.625, 0.625, 0.6675, 0.625, 0.6675, 0.75, 0.625, 0.75, 0.5625, 0.75, 0.625, 0.75, 0.625, 0.7925, 0.5625, 0.7925, 0.6675, 0.5625, 0.6675, 0.625, 0.6675, 0.5625, 0.4375, 0.75, 0.4375, 0.7784, 0.4375, 0.6709, 0.4375, 0.75, 0.5, 0.625, 0.5, 0.75, 0.4688, 0.75, 0.4688, 0.8175, 0.4823, 0.7925, 0.5, 0.7925, 0.5, 0.8175, 0.4646, 0.7925, 0.4375, 0.7784, 0.4375, 0.75, 0.375, 0.4088, 0.375, 0.4325, 0.375, 0.4198, 0.375, 0.5625, 0.375, 0.5933, 0.375, 0.5796, 0.375, 0.5772, 0.375, 0.5, 0.375, 0.5246, 0.375, 0.5121, 0.375, 0.4088, 0.375, 0.4325, 0.375, 0.4325, 0.375, 0.4088, 0.375, 0.5, 0.375, 0.5625, 0.375, 0.5625, 0.375, 0.5246, 0.375, 0.5, 0.375, 0.5625, 0.375, 0.625, 0.375, 0.625, 0.375, 0.5933, 0.375, 0.5625, 0.375, 0.4325, 0.375, 0.4662, 0.375, 0.5, 0.375, 0.5, 0.375, 0.4326, 0.375, 0.4325, 0.375, 0.375, 0.375, 0.4088, 0.375, 0.4088, 0.375, 0.375, 0.375, 0.375, 0.375, 0.4088, 0.375, 0.391, 0.6925, 0.5, 0.7162, 0.5, 0.7162, 0.5625, 0.6925, 0.5625, 0.0, 0.0, 0.0, 0.0, 0.0, 0.0, 0.5, 0.8175, 0.5625, 0.8175, 0.5625, 0.8412, 0.5, 0.8412, 0.5, 0.375, 0.5625, 0.375, 0.5625, 0.4088, 0.5, 0.4088, 0.5625, 0.375, 0.625, 0.375, 0.625, 0.4088, 0.5625, 0.4088, 0.5, 0.375, 0.5, 0.4088, 0.5, 0.375, 0.6925, 0.5625, 0.7162, 0.5625, 0.7162, 0.625, 0.6925, 0.625, 0.5625, 0.8175, 0.625, 0.8175, 0.625, 0.8412, 0.5625, 0.8412, 0.6925, 0.625, 0.7162, 0.625, 0.7162, 0.75, 0.6925, 0.75, 0.4688, 0.8175, 0.5, 0.8175, 0.5, 0.8412, 0.4688, 0.8412, 0.375, 0.4712, 0.375, 0.4326, 0.375, 0.5, 0.375, 0.6081, 0.375, 0.5933, 0.375, 0.625, 0.375, 0.6105, 0.375, 0.5625, 0.375, 0.5366, 0.375, 0.5246, 0.375, 0.375, 0.4062, 0.375, 0.4062, 0.392, 0.4062, 0.4088, 0.375, 0.4088, 0.375, 0.5625, 0.4062, 0.5625, 0.4062, 0.5901, 0.4062, 0.625, 0.375, 0.625, 0.375, 0.5, 0.4063, 0.5, 0.4062, 0.5324, 0.4062, 0.5625, 0.375, 0.5625, 0.375, 0.4662, 0.4063, 0.4663, 0.4063, 0.4829, 0.4063, 0.5, 0.375, 0.5, 0.375, 0.4088, 0.4062, 0.4088, 0.4062, 0.4205, 0.4063, 0.4325, 0.375, 0.4325, 0.375, 0.4325, 0.4063, 0.4325, 0.4063, 0.4501, 0.4063, 0.4663, 0.375, 0.4662, 0.4062, 0.4205, 0.4062, 0.4088, 0.4062, 0.4205, 0.5, 0.4325, 0.5625, 0.4325, 0.5625, 0.4663, 0.5, 0.4662, 0.4375, 0.4663, 0.4375, 0.4499, 0.4375, 0.4325, 0.4375, 0.4663, 0.4375, 0.5, 0.4375, 0.4808, 0.4375, 0.4663, 0.4375, 0.5, 0.5, 0.5, 0.5, 0.5625, 0.5, 0.5, 0.4375, 0.5, 0.5, 0.5, 0.4375, 0.5, 0.5, 0.5625, 0.4375, 0.5625, 0.5, 0.5625, 0.625, 0.625, 0.625, 0.5625, 0.625, 0.625, 0.4375, 0.4663, 0.5, 0.4662, 0.4375, 0.4663, 0.5, 0.5, 0.4375, 0.5, 0.5, 0.5, 0.5, 0.7925, 0.5625, 0.7925, 0.5625, 0.8175, 0.5, 0.8175, 0.625, 0.5625, 0.6675, 0.5625, 0.625, 0.5625, 0.6675, 0.625, 0.625, 0.625, 0.6675, 0.625, 0.4375, 0.8175, 0.4646, 0.7925, 0.4823, 0.7925, 0.4688, 0.8175, 0.4375, 0.8175, 0.4688, 0.8175, 0.4375, 0.8175, 0.4375, 0.75, 0.4688, 0.75, 0.4823, 0.7925, 0.4646, 0.7925, 0.4375, 0.8412, 0.4688, 0.8412, 0.4688, 0.875, 0.4375, 0.875, 0.4688, 0.8175, 0.4688, 0.8412, 0.4688, 0.8175, 0.5, 0.75, 0.5, 0.7925, 0.4823, 0.7925, 0.4688, 0.75, 0.5, 0.4662, 0.4375, 0.4663, 0.5, 0.4662, 0.4688, 0.8412, 0.4375, 0.8412, 0.4688, 0.8412, 0.4375, 0.8412, 0.4375, 0.8175, 0.4375, 0.8412, 0.5, 0.4325, 0.4375, 0.4325, 0.5, 0.4325, 0.4375, 0.4325, 0.5, 0.4325, 0.4375, 0.4325, 0.5, 0.4325, 0.5, 0.4662, 0.5, 0.4325, 0.0, 0.0, 0.0, 0.0, 0.0, 0.0, 0.5, 0.4088, 0.5, 0.4325, 0.5, 0.4088, 0.4375, 0.4088, 0.5, 0.4088, 0.4375, 0.4088, 0.4375, 0.4088, 0.4375, 0.3917, 0.4375, 0.375, 0.4375, 0.4088, 0.5, 0.4088, 0.4375, 0.4088, 0.5, 0.4088, 0.4375, 0.4088, 0.4375, 0.4202, 0.4375, 0.4088, 0.4375, 0.4499, 0.4063, 0.4501, 0.4375, 0.4499, 0.4375, 0.4663, 0.4375, 0.4808, 0.4375, 0.4663, 0.4375, 0.5325, 0.4062, 0.5324, 0.4375, 0.5325, 0.4062, 0.5324, 0.4375, 0.5325, 0.4062, 0.5324, 0.4063, 0.4325, 0.4062, 0.4205, 0.4063, 0.4325, 0.4375, 0.5919, 0.4375, 0.625, 0.4375, 0.5919, 0.4375, 0.3917, 0.4375, 0.4088, 0.4375, 0.3917, 0.4062, 0.4088, 0.4062, 0.392, 0.4062, 0.4088, 0.4375, 0.4202, 0.4062, 0.4205, 0.4375, 0.4202, 0.4375, 0.4325, 0.4375, 0.4499, 0.4375, 0.4325, 0.4375, 0.4202, 0.4375, 0.4325, 0.4375, 0.4202, 0.4375, 0.4808, 0.4063, 0.4829, 0.4375, 0.4808, 0.4063, 0.4501, 0.4063, 0.4325, 0.4063, 0.4501, 0.4062, 0.4205, 0.4375, 0.4202, 0.4062, 0.4205, 0.4375, 0.4499, 0.4375, 0.4663, 0.4375, 0.4499, 0.4063, 0.4501, 0.4375, 0.4499, 0.4063, 0.4501, 0.4375, 0.5, 0.4375, 0.5325, 0.4375, 0.5, 0.4063, 0.4829, 0.4063, 0.4663, 0.4063, 0.4829, 0.4063, 0.4663, 0.4063, 0.4501, 0.4063, 0.4663, 0.4063, 0.5, 0.4063, 0.4829, 0.4063, 0.5, 0.4062, 0.5324, 0.4063, 0.5, 0.4062, 0.5324, 0.4375, 0.5625, 0.4375, 0.5919, 0.4375, 0.5625, 0.4063, 0.4829, 0.4375, 0.4808, 0.4063, 0.4829, 0.4375, 0.4808, 0.4375, 0.5, 0.4375, 0.4808, 0.4375, 0.5325, 0.4375, 0.5625, 0.4375, 0.5325, 0.4375, 0.5919, 0.4062, 0.5901, 0.4375, 0.5919, 0.4062, 0.5901, 0.4375, 0.5919, 0.4062, 0.5901, 0.4062, 0.5625, 0.4062, 0.5324, 0.4062, 0.5625, 0.4062, 0.5901, 0.4062, 0.5625, 0.4062, 0.5901, 0.4062, 0.625, 0.4062, 0.5901, 0.4062, 0.625, 0.0, 0.0, 0.0, 0.0, 0.0, 0.0, 0.625, 0.8175, 0.625, 0.8412, 0.625, 0.8175, 0.75, 0.75, 0.7162, 0.75, 0.75, 0.75, 0.75, 0.75, 0.7162, 0.75, 0.7162, 0.75, 0.75, 0.75, 0.625, 0.8175, 0.625, 0.8412, 0.625, 0.8412, 0.625, 0.8175])
me_cube_004.materials.append(mat_material)
me_cube_004.update()
me_cube_005 = bpy.data.meshes.new('Cube.005')
me_cube_005.from_pydata([(0.08639, -0.06452, 2.319), (0.08639, 0.07993, 2.319), (0.4218, -0.006473, 1.986), (0.349, 0.01037, 2.26), (0.349, 0.07993, 2.26), (0.2368, 0.07993, 2.334), (0.2368, 0.01037, 2.334), (0.2182, -0.07529, 2.138), (0.2182, 0.08057, 2.138), (0.3688, 0.07529, 2.138), (0.3688, 0.01202, 2.138), (0.2935, -0.05369, 2.138), (0.2935, 0.08057, 2.138), (0.1688, -0.0776, 2.252), (0.1688, 0.08288, 2.252), (0.3542, 0.0776, 2.215), (0.3542, 0.00971, 2.215), (0.2684, -0.04267, 2.258), (0.2612, 0.0776, 2.232), (0.2507, 0.06845, 2.069), (0.3876, 0.06845, 2.069), (0.3876, 0.01886, 2.069), (0.3192, -0.04684, 2.069), (0.3192, 0.07372, 2.069), (0.2507, -0.06845, 2.069), (0.1635, 0.01037, 2.35), (0.1635, 0.07993, 2.35), (0.2559, 0.07529, 2.138), (0.2559, -0.05369, 2.138), (0.2209, 0.0776, 2.241), (0.2209, -0.056, 2.279), (0.2849, -0.04684, 2.069), (0.2849, 0.06845, 2.069), (0.2719, 0.07993, 2.292), (0.2719, 0.01037, 2.292), (0.3312, -0.03032, 2.138), (0.3312, 0.07529, 2.138), (0.3105, -0.01788, 2.224), (0.3034, 0.0776, 2.219), (0.3534, 0.06845, 2.069), (0.3534, -0.04684, 2.069), (0.3786, -0.05338, 1.992), (0.3157, -0.06078, 2.03), (0.3463, -0.05717, 2.012), (0.3944, 0.01384, 2.052)], [], [(13, 0, 1, 14), (38, 33, 4, 15), (15, 4, 3, 16), (30, 25, 0, 13), (26, 1, 0, 25), (33, 5, 6, 34), (37, 34, 6, 17), (29, 26, 5, 18), (32, 27, 12, 23), (40, 35, 11, 22), (31, 28, 7, 24), (20, 9, 10, 21), (39, 36, 9, 20), (24, 7, 8, 19), (27, 29, 18, 12), (35, 37, 17, 11), (28, 30, 13, 7), (9, 15, 16, 10), (36, 38, 15, 9), (7, 13, 14, 8), (11, 17, 30, 28), (8, 14, 29, 27), (22, 11, 28, 31), (19, 8, 27, 32), (14, 1, 26, 29), (5, 26, 25, 6), (17, 6, 25, 30), (12, 18, 38, 36), (10, 16, 37, 35), (23, 12, 36, 39), (21, 10, 35, 40), (16, 3, 34, 37), (4, 33, 34, 3), (18, 5, 33, 38), (2, 44, 41), (21, 44, 20), (41, 40, 22, 43), (42, 31, 24), (43, 22, 31, 42), (41, 44, 21, 40), (20, 44, 2)])
_uv = me_cube_005.uv_layers.new(name='UVMap')
_uv.uv.foreach_set('vector', [0.558, 0.0, 0.625, 0.0, 0.625, 0.25, 0.558, 0.25, 0.558, 0.4375, 0.625, 0.4375, 0.625, 0.5, 0.558, 0.5, 0.558, 0.5, 0.625, 0.5, 0.625, 0.75, 0.558, 0.75, 0.558, 0.9375, 0.625, 0.9375, 0.625, 1.0, 0.558, 1.0, 0.8125, 0.5, 0.875, 0.5, 0.875, 0.75, 0.8125, 0.75, 0.6875, 0.5, 0.75, 0.5, 0.75, 0.75, 0.6875, 0.75, 0.558, 0.8125, 0.625, 0.8125, 0.625, 0.875, 0.558, 0.875, 0.558, 0.3125, 0.625, 0.3125, 0.625, 0.375, 0.558, 0.375, 0.4375, 0.3125, 0.5, 0.3125, 0.5, 0.375, 0.4375, 0.375, 0.4375, 0.8125, 0.5, 0.8125, 0.5, 0.875, 0.4375, 0.875, 0.4375, 0.9375, 0.5, 0.9375, 0.5, 1.0, 0.4375, 1.0, 0.4375, 0.5, 0.5, 0.5, 0.5, 0.75, 0.4375, 0.75, 0.4375, 0.4375, 0.5, 0.4375, 0.5, 0.5, 0.4375, 0.5, 0.4375, 0.0, 0.5, 0.0, 0.5, 0.25, 0.4375, 0.25, 0.5, 0.3125, 0.558, 0.3125, 0.558, 0.375, 0.5, 0.375, 0.5, 0.8125, 0.558, 0.8125, 0.558, 0.875, 0.5, 0.875, 0.5, 0.9375, 0.558, 0.9375, 0.558, 1.0, 0.5, 1.0, 0.5, 0.5, 0.558, 0.5, 0.558, 0.75, 0.5, 0.75, 0.5, 0.4375, 0.558, 0.4375, 0.558, 0.5, 0.5, 0.5, 0.5, 0.0, 0.558, 0.0, 0.558, 0.25, 0.5, 0.25, 0.5, 0.875, 0.558, 0.875, 0.558, 0.9375, 0.5, 0.9375, 0.5, 0.25, 0.558, 0.25, 0.558, 0.3125, 0.5, 0.3125, 0.4375, 0.875, 0.5, 0.875, 0.5, 0.9375, 0.4375, 0.9375, 0.4375, 0.25, 0.5, 0.25, 0.5, 0.3125, 0.4375, 0.3125, 0.558, 0.25, 0.625, 0.25, 0.625, 0.3125, 0.558, 0.3125, 0.75, 0.5, 0.8125, 0.5, 0.8125, 0.75, 0.75, 0.75, 0.558, 0.875, 0.625, 0.875, 0.625, 0.9375, 0.558, 0.9375, 0.5, 0.375, 0.558, 0.375, 0.558, 0.4375, 0.5, 0.4375, 0.5, 0.75, 0.558, 0.75, 0.558, 0.8125, 0.5, 0.8125, 0.4375, 0.375, 0.5, 0.375, 0.5, 0.4375, 0.4375, 0.4375, 0.4375, 0.75, 0.5, 0.75, 0.5, 0.8125, 0.4375, 0.8125, 0.558, 0.75, 0.625, 0.75, 0.625, 0.8125, 0.558, 0.8125, 0.625, 0.5, 0.6875, 0.5, 0.6875, 0.75, 0.625, 0.75, 0.558, 0.375, 0.625, 0.375, 0.625, 0.4375, 0.558, 0.4375, 0.0, 0.0, 0.3508, 0.6013, 0.1129, 0.2582, 0.4375, 0.75, 0.3508, 0.6013, 0.4375, 0.5, 0.1129, 0.2582, 0.4375, 0.8125, 0.4375, 0.875, 0.1947, 0.4451, 0.2724, 0.6227, 0.4375, 0.9375, 0.4375, 1.0, 0.1947, 0.4451, 0.4375, 0.875, 0.4375, 0.9375, 0.2724, 0.6227, 0.1129, 0.2582, 0.3508, 0.6013, 0.4375, 0.75, 0.4375, 0.8125, 0.4375, 0.5, 0.3508, 0.6013, 0.0, 0.0])
me_cube_005.update()
me_cube_006 = bpy.data.meshes.new('Cube.006')
me_cube_006.from_pydata([(0.4156, -0.08426, 1.987), (0.08444, -0.08426, 2.321), (0.4156, 0.08426, 1.987), (0.08444, 0.08426, 2.321), (0.4156, 0.04213, 1.987), (0.4156, 2.167e-09, 1.987), (0.4156, -0.04213, 1.987), (0.2498, -0.08426, 2.07), (0.2105, -0.08426, 2.158), (0.1685, -0.08426, 2.253), (0.08444, -0.04213, 2.321), (0.08444, 1.262e-09, 2.321), (0.08444, 0.04213, 2.321), (0.1685, 0.08426, 2.253), (0.2105, 0.08426, 2.158), (0.2498, 0.08426, 2.07), (0.1625, 0.08426, 2.348), (0.241, 0.08426, 2.337), (0.241, -0.08426, 2.337), (0.1625, -0.08426, 2.348), (0.241, 0.04213, 2.337), (0.241, 1.53e-10, 2.337), (0.241, -0.04213, 2.337), (0.1625, 0.04213, 2.348), (0.1625, -6.502e-10, 2.348), (0.1625, -0.04213, 2.348), (0.3916, -0.08426, 2.068), (0.3065, -0.08426, 2.07), (0.3649, -0.08426, 2.138), (0.3125, -0.08426, 2.148), (0.2672, -0.08426, 2.151), (0.3496, -0.08426, 2.26), (0.2694, -0.08426, 2.288), (0.2039, -0.08426, 2.29), (0.3065, 0.08426, 2.07), (0.3916, 0.08426, 2.068), (0.2672, 0.08426, 2.151), (0.3125, 0.08426, 2.148), (0.3649, 0.08426, 2.138), (0.2039, 0.08426, 2.29), (0.2694, 0.08426, 2.288), (0.3496, 0.08426, 2.26), (0.2498, -0.04213, 2.07), (0.2498, 1.874e-09, 2.07), (0.2498, 0.04213, 2.07), (0.2105, -0.04213, 2.158), (0.2105, 2.744e-09, 2.158), (0.2105, 0.04213, 2.158), (0.1685, -0.04213, 2.253), (0.1685, 3.825e-10, 2.253), (0.1685, 0.04213, 2.253), (0.4015, -0.08426, 2.034), (0.4015, 0.08426, 2.034), (0.3924, 0.08426, 2.068)], [], [(50, 12, 3, 13), (33, 19, 1, 9), (25, 10, 1, 19), (22, 25, 19, 18), (17, 16, 23, 20), (20, 23, 24, 21), (21, 24, 25, 22), (16, 3, 12, 23), (23, 12, 11, 24), (24, 11, 10, 25), (27, 30, 8, 7), (30, 33, 9, 8), (26, 29, 30, 27), (28, 31, 32, 29), (29, 32, 33, 30), (32, 18, 19, 33), (15, 14, 36, 34), (34, 36, 37, 35), (35, 37, 38, 53), (14, 13, 39, 36), (36, 39, 40, 37), (37, 40, 41, 38), (13, 3, 16, 39), (39, 16, 17, 40), (4, 44, 15, 2), (44, 47, 14, 15), (47, 50, 13, 14), (0, 7, 42, 6), (6, 42, 43, 5), (5, 43, 44, 4), (7, 8, 45, 42), (42, 45, 46, 43), (43, 46, 47, 44), (8, 9, 48, 45), (45, 48, 49, 46), (46, 49, 50, 47), (9, 1, 10, 48), (48, 10, 11, 49), (49, 11, 12, 50), (51, 26, 27), (0, 51, 27, 7), (35, 52, 34), (52, 2, 15, 34), (26, 28, 29)])
_uv = me_cube_006.uv_layers.new(name='UVMap')
_uv.uv.foreach_set('vector', [0.5625, 0.1875, 0.625, 0.1875, 0.625, 0.25, 0.5625, 0.25, 0.5625, 0.9375, 0.625, 0.9375, 0.625, 1.0, 0.5625, 1.0, 0.8125, 0.6875, 0.875, 0.6875, 0.875, 0.75, 0.8125, 0.75, 0.75, 0.6875, 0.8125, 0.6875, 0.8125, 0.75, 0.75, 0.75, 0.75, 0.5, 0.8125, 0.5, 0.8125, 0.5625, 0.75, 0.5625, 0.75, 0.5625, 0.8125, 0.5625, 0.8125, 0.625, 0.75, 0.625, 0.75, 0.625, 0.8125, 0.625, 0.8125, 0.6875, 0.75, 0.6875, 0.8125, 0.5, 0.875, 0.5, 0.875, 0.5625, 0.8125, 0.5625, 0.8125, 0.5625, 0.875, 0.5625, 0.875, 0.625, 0.8125, 0.625, 0.8125, 0.625, 0.875, 0.625, 0.875, 0.6875, 0.8125, 0.6875, 0.4375, 0.9375, 0.5, 0.9375, 0.5, 1.0, 0.4375, 1.0, 0.5, 0.9375, 0.5625, 0.9375, 0.5625, 1.0, 0.5, 1.0, 0.4375, 0.875, 0.5, 0.875, 0.5, 0.9375, 0.4375, 0.9375, 0.5, 0.8125, 0.5625, 0.8125, 0.5625, 0.875, 0.5, 0.875, 0.5, 0.875, 0.5625, 0.875, 0.5625, 0.9375, 0.5, 0.9375, 0.5625, 0.875, 0.625, 0.875, 0.625, 0.9375, 0.5625, 0.9375, 0.4375, 0.25, 0.5, 0.25, 0.5, 0.3125, 0.4375, 0.3125, 0.4375, 0.3125, 0.5, 0.3125, 0.5, 0.375, 0.4375, 0.375, 0.4375, 0.375, 0.5, 0.375, 0.5, 0.4375, 0.4375, 0.3755, 0.5, 0.25, 0.5625, 0.25, 0.5625, 0.3125, 0.5, 0.3125, 0.5, 0.3125, 0.5625, 0.3125, 0.5625, 0.375, 0.5, 0.375, 0.5, 0.375, 0.5625, 0.375, 0.5625, 0.4375, 0.5, 0.4375, 0.5625, 0.25, 0.625, 0.25, 0.625, 0.3125, 0.5625, 0.3125, 0.5625, 0.3125, 0.625, 0.3125, 0.625, 0.375, 0.5625, 0.375, 0.375, 0.1875, 0.4375, 0.1875, 0.4375, 0.25, 0.375, 0.25, 0.4375, 0.1875, 0.5, 0.1875, 0.5, 0.25, 0.4375, 0.25, 0.5, 0.1875, 0.5625, 0.1875, 0.5625, 0.25, 0.5, 0.25, 0.375, 0.0, 0.4375, 0.0, 0.4375, 0.0625, 0.375, 0.0625, 0.375, 0.0625, 0.4375, 0.0625, 0.4375, 0.125, 0.375, 0.125, 0.375, 0.125, 0.4375, 0.125, 0.4375, 0.1875, 0.375, 0.1875, 0.4375, 0.0, 0.5, 0.0, 0.5, 0.0625, 0.4375, 0.0625, 0.4375, 0.0625, 0.5, 0.0625, 0.5, 0.125, 0.4375, 0.125, 0.4375, 0.125, 0.5, 0.125, 0.5, 0.1875, 0.4375, 0.1875, 0.5, 0.0, 0.5625, 0.0, 0.5625, 0.0625, 0.5, 0.0625, 0.5, 0.0625, 0.5625, 0.0625, 0.5625, 0.125, 0.5, 0.125, 0.5, 0.125, 0.5625, 0.125, 0.5625, 0.1875, 0.5, 0.1875, 0.5625, 0.0, 0.625, 0.0, 0.625, 0.0625, 0.5625, 0.0625, 0.5625, 0.0625, 0.625, 0.0625, 0.625, 0.125, 0.5625, 0.125, 0.5625, 0.125, 0.625, 0.125, 0.625, 0.1875, 0.5625, 0.1875, 0.4107, 0.9375, 0.4375, 0.875, 0.4375, 0.9375, 0.375, 1.0, 0.4107, 0.9375, 0.4375, 0.9375, 0.4375, 1.0, 0.4375, 0.375, 0.4107, 0.3125, 0.4375, 0.3125, 0.4107, 0.3125, 0.375, 0.25, 0.4375, 0.25, 0.4375, 0.3125, 0.4375, 0.875, 0.5, 0.8125, 0.5, 0.875])
me_cube_006.update()
me_cube_007 = bpy.data.meshes.new('Cube.007')
me_cube_007.from_pydata([(0.08162, -0.04857, 2.32), (0.08162, 0.06827, 2.32), (0.3486, -0.04857, 2.26), (0.3486, 0.06827, 2.26), (0.2505, -0.08571, 2.07), (0.2262, -0.07163, 2.116), (0.1669, -0.06827, 2.254), (0.08162, -0.01444, 2.32), (0.08162, 0.0197, 2.32), (0.08162, 0.05383, 2.32), (0.1669, 0.06827, 2.254), (0.2262, 0.07163, 2.116), (0.2505, 0.08571, 2.07), (0.1684, 0.06827, 2.348), (0.237, 0.06827, 2.339), (0.2784, 0.06827, 2.291), (0.3575, 0.06827, 2.201), (0.3695, 0.07163, 2.116), (0.4205, 0.06827, 1.988), (0.3486, 0.05383, 2.26), (0.3486, 0.0197, 2.26), (0.3486, -0.01444, 2.26), (0.3575, -0.06827, 2.201), (0.3695, -0.07163, 2.116), (0.4205, -0.06827, 1.988), (0.2784, -0.04857, 2.291), (0.237, -0.04857, 2.339), (0.1684, -0.04857, 2.348), (0.2784, 0.05383, 2.291), (0.2784, 0.0197, 2.291), (0.2784, -0.01444, 2.291), (0.237, 0.05383, 2.339), (0.237, 0.0197, 2.339), (0.237, -0.01444, 2.339), (0.1684, 0.05383, 2.348), (0.1684, 0.0197, 2.348), (0.1684, -0.01444, 2.348), (0.38, -0.03458, 2.001), (0.3367, -0.08571, 2.022), (0.3005, -0.08571, 2.04), (0.3337, -0.07163, 2.116), (0.2979, -0.07163, 2.116), (0.262, -0.07163, 2.116), (0.3127, -0.06827, 2.202), (0.2676, -0.06827, 2.208), (0.2177, -0.06827, 2.244), (0.4205, 0.03414, 1.988), (0.4205, 5.111e-09, 1.988), (0.4205, -0.03414, 1.988), (0.3695, 0.03582, 2.116), (0.3695, 2.911e-09, 2.116), (0.3695, -0.03582, 2.116), (0.3575, 0.03414, 2.201), (0.3575, 2.727e-09, 2.201), (0.3575, -0.03414, 2.201), (0.3005, 0.08571, 2.04), (0.3367, 0.08571, 2.022), (0.38, 0.03458, 2.001), (0.262, 0.07163, 2.116), (0.2979, 0.07163, 2.116), (0.3337, 0.07163, 2.116), (0.2177, 0.06827, 2.244), (0.2676, 0.06827, 2.208), (0.3127, 0.06827, 2.202)], [], [(63, 15, 3, 16), (54, 21, 2, 22), (45, 27, 0, 6), (36, 7, 0, 27), (21, 30, 25, 2), (30, 33, 26, 25), (33, 36, 27, 26), (3, 15, 28, 19), (19, 28, 29, 20), (20, 29, 30, 21), (15, 14, 31, 28), (28, 31, 32, 29), (29, 32, 33, 30), (14, 13, 34, 31), (31, 34, 35, 32), (32, 35, 36, 33), (13, 1, 9, 34), (34, 9, 8, 35), (35, 8, 7, 36), (39, 42, 5, 4), (42, 45, 6, 5), (24, 23, 40, 37), (37, 40, 41, 38), (38, 41, 42, 39), (23, 22, 43, 40), (40, 43, 44, 41), (41, 44, 45, 42), (22, 2, 25, 43), (43, 25, 26, 44), (44, 26, 27, 45), (48, 51, 23, 24), (51, 54, 22, 23), (18, 17, 49, 46), (46, 49, 50, 47), (47, 50, 51, 48), (17, 16, 52, 49), (49, 52, 53, 50), (50, 53, 54, 51), (16, 3, 19, 52), (52, 19, 20, 53), (53, 20, 21, 54), (57, 60, 17, 18), (60, 63, 16, 17), (12, 11, 58, 55), (55, 58, 59, 56), (56, 59, 60, 57), (11, 10, 61, 58), (58, 61, 62, 59), (59, 62, 63, 60), (10, 1, 13, 61), (61, 13, 14, 62), (62, 14, 15, 63)])
_uv = me_cube_007.uv_layers.new(name='UVMap')
_uv.uv.foreach_set('vector', [0.5625, 0.4375, 0.625, 0.4375, 0.625, 0.5, 0.5625, 0.5, 0.5625, 0.6875, 0.625, 0.6875, 0.625, 0.75, 0.5625, 0.75, 0.5625, 0.9375, 0.625, 0.9375, 0.625, 1.0, 0.5625, 1.0, 0.8125, 0.6875, 0.875, 0.6875, 0.875, 0.75, 0.8125, 0.75, 0.625, 0.6875, 0.6875, 0.6875, 0.6875, 0.75, 0.625, 0.75, 0.6875, 0.6875, 0.75, 0.6875, 0.75, 0.75, 0.6875, 0.75, 0.75, 0.6875, 0.8125, 0.6875, 0.8125, 0.75, 0.75, 0.75, 0.625, 0.5, 0.6875, 0.5, 0.6875, 0.5625, 0.625, 0.5625, 0.625, 0.5625, 0.6875, 0.5625, 0.6875, 0.625, 0.625, 0.625, 0.625, 0.625, 0.6875, 0.625, 0.6875, 0.6875, 0.625, 0.6875, 0.6875, 0.5, 0.75, 0.5, 0.75, 0.5625, 0.6875, 0.5625, 0.6875, 0.5625, 0.75, 0.5625, 0.75, 0.625, 0.6875, 0.625, 0.6875, 0.625, 0.75, 0.625, 0.75, 0.6875, 0.6875, 0.6875, 0.75, 0.5, 0.8125, 0.5, 0.8125, 0.5625, 0.75, 0.5625, 0.75, 0.5625, 0.8125, 0.5625, 0.8125, 0.625, 0.75, 0.625, 0.75, 0.625, 0.8125, 0.625, 0.8125, 0.6875, 0.75, 0.6875, 0.8125, 0.5, 0.875, 0.5, 0.875, 0.5625, 0.8125, 0.5625, 0.8125, 0.5625, 0.875, 0.5625, 0.875, 0.625, 0.8125, 0.625, 0.8125, 0.625, 0.875, 0.625, 0.875, 0.6875, 0.8125, 0.6875, 0.4375, 0.9375, 0.5, 0.9375, 0.5, 1.0, 0.4375, 1.0, 0.5, 0.9375, 0.5625, 0.9375, 0.5625, 1.0, 0.5, 1.0, 0.4375, 0.75, 0.5, 0.75, 0.5, 0.8125, 0.4375, 0.8125, 0.4375, 0.8125, 0.5, 0.8125, 0.5, 0.875, 0.4375, 0.875, 0.4375, 0.875, 0.5, 0.875, 0.5, 0.9375, 0.4375, 0.9375, 0.5, 0.75, 0.5625, 0.75, 0.5625, 0.8125, 0.5, 0.8125, 0.5, 0.8125, 0.5625, 0.8125, 0.5625, 0.875, 0.5, 0.875, 0.5, 0.875, 0.5625, 0.875, 0.5625, 0.9375, 0.5, 0.9375, 0.5625, 0.75, 0.625, 0.75, 0.625, 0.8125, 0.5625, 0.8125, 0.5625, 0.8125, 0.625, 0.8125, 0.625, 0.875, 0.5625, 0.875, 0.5625, 0.875, 0.625, 0.875, 0.625, 0.9375, 0.5625, 0.9375, 0.4375, 0.6875, 0.5, 0.6875, 0.5, 0.75, 0.4375, 0.75, 0.5, 0.6875, 0.5625, 0.6875, 0.5625, 0.75, 0.5, 0.75, 0.4375, 0.5, 0.5, 0.5, 0.5, 0.5625, 0.4375, 0.5625, 0.4375, 0.5625, 0.5, 0.5625, 0.5, 0.625, 0.4375, 0.625, 0.4375, 0.625, 0.5, 0.625, 0.5, 0.6875, 0.4375, 0.6875, 0.5, 0.5, 0.5625, 0.5, 0.5625, 0.5625, 0.5, 0.5625, 0.5, 0.5625, 0.5625, 0.5625, 0.5625, 0.625, 0.5, 0.625, 0.5, 0.625, 0.5625, 0.625, 0.5625, 0.6875, 0.5, 0.6875, 0.5625, 0.5, 0.625, 0.5, 0.625, 0.5625, 0.5625, 0.5625, 0.5625, 0.5625, 0.625, 0.5625, 0.625, 0.625, 0.5625, 0.625, 0.5625, 0.625, 0.625, 0.625, 0.625, 0.6875, 0.5625, 0.6875, 0.4375, 0.4375, 0.5, 0.4375, 0.5, 0.5, 0.4375, 0.5, 0.5, 0.4375, 0.5625, 0.4375, 0.5625, 0.5, 0.5, 0.5, 0.4375, 0.25, 0.5, 0.25, 0.5, 0.3125, 0.4375, 0.3125, 0.4375, 0.3125, 0.5, 0.3125, 0.5, 0.375, 0.4375, 0.375, 0.4375, 0.375, 0.5, 0.375, 0.5, 0.4375, 0.4375, 0.4375, 0.5, 0.25, 0.5625, 0.25, 0.5625, 0.3125, 0.5, 0.3125, 0.5, 0.3125, 0.5625, 0.3125, 0.5625, 0.375, 0.5, 0.375, 0.5, 0.375, 0.5625, 0.375, 0.5625, 0.4375, 0.5, 0.4375, 0.5625, 0.25, 0.625, 0.25, 0.625, 0.3125, 0.5625, 0.3125, 0.5625, 0.3125, 0.625, 0.3125, 0.625, 0.375, 0.5625, 0.375, 0.5625, 0.375, 0.625, 0.375, 0.625, 0.4375, 0.5625, 0.4375])
me_cube_007.update()
me_cube_008 = bpy.data.meshes.new('Cube.008')
me_cube_008.from_pydata([(-2.939, -7.875, 0.2074), (-3.372, -1.521, 1.981), (-3.232, -7.712, 0.1542), (-3.859, -2.42, 2.079), (-2.321, -2.706, 0.1108), (-2.584, 9.642, 1.454), (-2.303, -0.3712, 0.03727), (-2.826, 14.04, 1.378), (-3.111, -7.026, 0.6952), (-3.495, -9.573, 0.7166), (-2.452, 3.929, 0.5137), (-2.455, 1.225, 0.6382), (-3.287, -4.519, 1.542), (-3.829, -6.923, 1.421), (-2.503, 8.792, 0.9453), (-2.524, 5.509, 1.086), (-2.712, -3.79, 0.2324), (-3.327, 3.835, 1.734), (-2.637, -4.194, 0.1532), (-3.144, 2.31, 1.683), (-2.819, -2.786, 0.6783), (-3.068, -3.279, 0.6839), (-3.011, 0.1247, 1.296), (-3.248, 0.04576, 1.297), (-2.095, -4.872, -0.4267), (-3.312, -3.036, 1.804), (-4.084, -4.621, 1.648), (-2.567, 11.44, 1.152), (-2.554, 8.127, 1.304), (-3.033, 1.369, 1.473), (-3.308, 0.971, 1.396), (-3.53, 5.819, 1.744), (-3.192, 19.86, 1.457), (-4.414, -0.5318, 1.887), (-4.33, -2.648, 1.639), (-3.108, 17.75, 1.209), (-3.492, 5.119, 1.471)], [], [(25, 1, 3, 26), (30, 26, 34, 36), (27, 7, 5, 28), (29, 19, 1, 25), (18, 0, 24), (17, 3, 1, 19), (18, 20, 8, 0), (6, 10, 11, 4), (16, 21, 10, 6), (0, 8, 9, 2), (20, 22, 12, 8), (10, 14, 15, 11), (21, 23, 14, 10), (8, 12, 13, 9), (9, 13, 23, 21), (11, 15, 22, 20), (2, 9, 21, 16), (4, 11, 20, 18), (7, 17, 19, 5), (4, 18, 24), (28, 5, 19, 29), (27, 30, 36, 35), (16, 6, 24), (2, 16, 24), (0, 2, 24), (6, 4, 24), (13, 26, 30, 23), (15, 28, 29, 22), (22, 29, 25, 12), (14, 27, 28, 15), (23, 30, 27, 14), (12, 25, 26, 13), (36, 31, 32, 35), (34, 33, 31, 36), (3, 17, 31, 33), (7, 27, 35, 32), (17, 7, 32, 31), (26, 3, 33, 34)])
_uv = me_cube_008.uv_layers.new(name='UVMap')
_uv.uv.foreach_set('vector', [0.587, 0.0, 0.625, 0.0, 0.625, 0.25, 0.587, 0.25, 0.587, 0.3735, 0.587, 0.25, 0.587, 0.25, 0.587, 0.3735, 0.587, 0.5, 0.625, 0.5, 0.625, 0.75, 0.587, 0.75, 0.587, 0.8765, 0.625, 0.8765, 0.625, 1.0, 0.587, 1.0, 0.375, 0.8765, 0.375, 1.0, 0.375, 0.8765, 0.7515, 0.5, 0.875, 0.5, 0.875, 0.75, 0.7515, 0.75, 0.375, 0.8765, 0.4592, 0.8765, 0.4592, 1.0, 0.375, 1.0, 0.375, 0.5, 0.4592, 0.5, 0.4592, 0.75, 0.375, 0.75, 0.375, 0.3735, 0.4592, 0.3735, 0.4592, 0.5, 0.375, 0.5, 0.375, 0.0, 0.4592, 0.0, 0.4592, 0.25, 0.375, 0.25, 0.4592, 0.8765, 0.5491, 0.8765, 0.5491, 1.0, 0.4592, 1.0, 0.4592, 0.5, 0.5491, 0.5, 0.5491, 0.75, 0.4592, 0.75, 0.4592, 0.3735, 0.5491, 0.3735, 0.5491, 0.5, 0.4592, 0.5, 0.4592, 0.0, 0.5491, 0.0, 0.5491, 0.25, 0.4592, 0.25, 0.4592, 0.25, 0.5491, 0.25, 0.5491, 0.3735, 0.4592, 0.3735, 0.4592, 0.75, 0.5491, 0.75, 0.5491, 0.8765, 0.4592, 0.8765, 0.375, 0.25, 0.4592, 0.25, 0.4592, 0.3735, 0.375, 0.3735, 0.375, 0.75, 0.4592, 0.75, 0.4592, 0.8765, 0.375, 0.8765, 0.625, 0.5, 0.7515, 0.5, 0.7515, 0.75, 0.625, 0.75, 0.375, 0.75, 0.375, 0.8765, 0.375, 0.75, 0.587, 0.75, 0.625, 0.75, 0.625, 0.8765, 0.587, 0.8765, 0.587, 0.5, 0.587, 0.3735, 0.587, 0.3735, 0.587, 0.5, 0.375, 0.3735, 0.375, 0.5, 0.375, 0.3735, 0.375, 0.25, 0.375, 0.3735, 0.375, 0.25, 0.375, 0.0, 0.375, 0.25, 0.375, 0.0, 0.375, 0.5, 0.375, 0.75, 0.375, 0.5, 0.5491, 0.25, 0.587, 0.25, 0.587, 0.3735, 0.5491, 0.3735, 0.5491, 0.75, 0.587, 0.75, 0.587, 0.8765, 0.5491, 0.8765, 0.5491, 0.8765, 0.587, 0.8765, 0.587, 1.0, 0.5491, 1.0, 0.5491, 0.5, 0.587, 0.5, 0.587, 0.75, 0.5491, 0.75, 0.5491, 0.3735, 0.587, 0.3735, 0.587, 0.5, 0.5491, 0.5, 0.5491, 0.0, 0.587, 0.0, 0.587, 0.25, 0.5491, 0.25, 0.587, 0.3735, 0.625, 0.3735, 0.625, 0.5, 0.587, 0.5, 0.587, 0.25, 0.625, 0.25, 0.625, 0.3735, 0.587, 0.3735, 0.875, 0.5, 0.7515, 0.5, 0.7515, 0.5, 0.875, 0.5, 0.625, 0.5, 0.587, 0.5, 0.587, 0.5, 0.625, 0.5, 0.7515, 0.5, 0.625, 0.5, 0.625, 0.5, 0.7515, 0.5, 0.587, 0.25, 0.625, 0.25, 0.625, 0.25, 0.587, 0.25])
me_cube_008.update()
arm_metarig = bpy.data.armatures.new('metarig')  # bones are not reproduced

# ---- objects
ob_refernce = bpy.data.objects.new('refernce', None)
ob_light = bpy.data.objects.new('Light', light_light)
ob_camera = bpy.data.objects.new('Camera', cam_camera)
ob_metarig = bpy.data.objects.new('metarig', arm_metarig)
ob_shoe = bpy.data.objects.new('shoe', me_cube)
ob_leg = bpy.data.objects.new('leg', me_cylinder)
ob_hoodie = bpy.data.objects.new('hoodie', me_cube_001)
ob_body = bpy.data.objects.new('body', me_cube_002)
ob_arm = bpy.data.objects.new('arm', me_cylinder_002)
ob_paw = bpy.data.objects.new('paw', me_cube_003)
ob_neck = bpy.data.objects.new('neck', me_cylinder_001)
ob_face = bpy.data.objects.new('face', me_plane)
ob_hair = bpy.data.objects.new('hair', me_cube_004)
ob_ear = bpy.data.objects.new('ear', me_cube_005)
ob_cube = bpy.data.objects.new('Cube', me_cube_006)
ob_cube_001 = bpy.data.objects.new('Cube.001', me_cube_007)
ob_ear2 = bpy.data.objects.new('ear2', me_cube_008)

# ---- transforms, parenting, visibility, modifiers, constraints
ob_refernce.location = (-1.22, 0.08362, 0.0)
ob_refernce.rotation_euler = (1.571, 0.0, 0.0)
ob_refernce.scale = (1.045, 1.045, 1.045)
ob_refernce.empty_display_type = 'IMAGE'
ob_refernce.empty_display_size = 2.004
ob_refernce.empty_image_offset = (0.2477, 0.2477)
ob_refernce.use_empty_image_alpha = True
ob_refernce.color = (1.0, 1.0, 1.0, 0.5)
ob_light.location = (4.076, 1.005, 5.904)
ob_light.rotation_euler = (0.6503, 0.05522, 1.866)
ob_light.lock_rotations_4d = False
ob_light.empty_display_type = 'ARROWS'
ob_light.color = (0.0, 0.0, 0.0, 0.0)
ob_light.lineart.crease_threshold = 0.0
ob_camera.location = (7.359, -6.926, 4.958)
ob_camera.rotation_euler = (1.109, 0.0, 0.8149)
ob_camera.lock_rotations_4d = False
ob_camera.empty_display_type = 'ARROWS'
ob_camera.color = (0.0, 0.0, 0.0, 0.0)
ob_camera.display_type = 'WIRE'
ob_camera.lineart.crease_threshold = 0.0
ob_metarig.location = (0.0, 0.0, 0.0)
ob_metarig.scale = (1.0, 1.0, 1.062)
ob_shoe.location = (0.0, 0.0, 0.0)
_m = ob_shoe.modifiers.new('Mirror', 'MIRROR')
ob_leg.location = (0.0, 0.0, 0.0)
_m = ob_leg.modifiers.new('Mirror', 'MIRROR')
ob_hoodie.location = (0.0, 0.0, 1.52)
ob_hoodie.scale = (0.2677, 0.2677, 0.2677)
_m = ob_hoodie.modifiers.new('Mirror', 'MIRROR')
ob_body.location = (0.0, 0.0, 0.0)
_m = ob_body.modifiers.new('Mirror', 'MIRROR')
ob_arm.location = (0.0, 0.0, 0.0)
_m = ob_arm.modifiers.new('Mirror', 'MIRROR')
ob_paw.location = (0.0, 0.0, 0.0)
_m = ob_paw.modifiers.new('Mirror', 'MIRROR')
ob_neck.location = (0.0, 0.0, 0.0)
ob_neck.rotation_euler = (0.0, 0.0, 1.047)
ob_face.location = (0.0, 0.0, 0.0)
_m = ob_face.modifiers.new('Mirror', 'MIRROR')
ob_hair.location = (0.0, 0.0, 0.0)
_m = ob_hair.modifiers.new('Mirror', 'MIRROR')
ob_ear.location = (0.0, 0.0, 0.0)
ob_cube.location = (0.0, 0.0, 0.0)
ob_cube_001.location = (0.0, 0.0, 0.0)
ob_ear2.location = (0.7278, 0.0, 2.046)
ob_ear2.scale = (0.1468, 0.01073, 0.1468)
_m = ob_ear2.modifiers.new('Mirror', 'MIRROR')
_m.mirror_object = ob_body

# ---- collection membership
scene.collection.objects.link(ob_refernce)
scene.collection.objects.link(ob_light)
scene.collection.objects.link(ob_camera)
col_ollie.objects.link(ob_metarig)
col_ollie.objects.link(ob_shoe)
col_ollie.objects.link(ob_leg)
col_ollie.objects.link(ob_hoodie)
col_ollie.objects.link(ob_body)
col_ollie.objects.link(ob_arm)
col_ollie.objects.link(ob_paw)
col_ollie.objects.link(ob_neck)
col_ollie.objects.link(ob_face)
col_ollie.objects.link(ob_hair)
col_ollie.objects.link(ob_ear)
col_ollie.objects.link(ob_cube)
col_ollie.objects.link(ob_cube_001)
col_ollie.objects.link(ob_ear2)

# ---- scene / render settings (as saved in the file)
scene.camera = ob_camera
scene.frame_start = 1; scene.frame_end = 250; scene.frame_set(1)
scene.render.engine = 'BLENDER_EEVEE_NEXT'
scene.render.bake_bias = 0.0
scene.render.bake_samples = 0
scene.cycles.sampling_pattern = 'TABULATED_SOBOL'
scene.eevee.use_volume_custom_range = False
scene.view_settings.view_transform = 'Standard'
bpy.context.view_layer.update()
